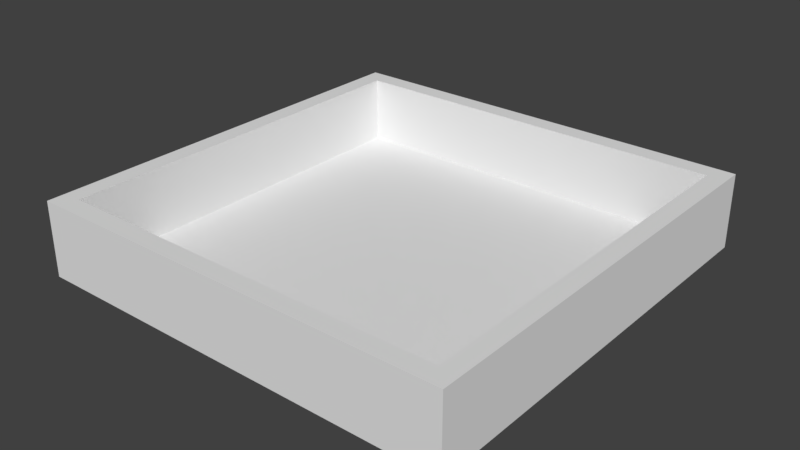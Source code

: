 # Source: TrainingArea.blend  (saved by Blender 2.79.0; exported with 4.5.12 LTS)
import bpy
from mathutils import Matrix  # noqa: F401  (used for matrix-valued properties, if any)

bpy.ops.wm.read_factory_settings(use_empty=True)
scene = bpy.context.scene
scene.name = 'Scene'

# ---- collections
col_collection_1 = bpy.data.collections.new('Collection 1'); scene.collection.children.link(col_collection_1)

# ---- world
world_world = bpy.data.worlds.new('World'); scene.world = world_world
world_world.color = (0.05088, 0.05088, 0.05088)
world_world.use_sun_shadow = False
world_world.sun_shadow_jitter_overblur = 0.0
world_world.cycles.sampling_method = 'MANUAL'

# ---- meshes
me_cube_001 = bpy.data.meshes.new('Cube.001')
me_cube_001.from_pydata([(-1.0, -1.0, -1.0), (-1.0, -1.0, 1.0), (-1.0, 1.0, -1.0), (-1.0, 1.0, 1.0), (1.0, -1.0, -1.0), (1.0, -1.0, 1.0), (1.0, 1.0, -1.0), (1.0, 1.0, 1.0), (-1.0, 0.9121, -1.0), (-1.0, -0.9121, -1.0), (-1.0, -0.9121, 1.0), (-1.0, 0.9121, 1.0), (1.0, -0.9121, -1.0), (1.0, 0.9121, -1.0), (1.0, 0.9121, 1.0), (1.0, -0.9121, 1.0), (0.9124, 1.0, -1.0), (-0.9124, 1.0, -1.0), (-0.9124, 1.0, 1.0), (0.9124, 1.0, 1.0), (-0.9124, -1.0, -1.0), (0.9124, -1.0, -1.0), (0.9124, -1.0, 1.0), (-0.9124, -1.0, 1.0), (-0.9124, 0.9121, 1.0), (0.9124, 0.9121, 1.0), (-0.9124, -0.9121, 1.0), (0.9124, -0.9121, 1.0), (0.9124, 0.9121, -1.0), (-0.9124, 0.9121, -1.0), (0.9124, -0.9121, -1.0), (-0.9124, -0.9121, -1.0), (-1.0, 0.9121, 19.81), (-1.0, 1.0, 19.81), (0.9124, 1.0, 19.81), (1.0, 1.0, 19.81), (1.0, -0.9121, 19.81), (1.0, -1.0, 19.81), (-0.9124, -1.0, 19.81), (-1.0, -1.0, 19.81), (-1.0, -0.9121, 19.81), (1.0, 0.9121, 19.81), (0.9124, 0.9121, 19.81), (0.9124, -0.9121, 19.81), (-0.9124, 1.0, 19.81), (0.9124, -1.0, 19.81), (-0.9124, 0.9121, 19.81), (-0.9124, -0.9121, 19.81)], [], [(8, 11, 3, 2), (16, 19, 7, 6), (12, 15, 5, 4), (20, 23, 1, 0), (30, 12, 4, 21), (27, 26, 47, 43), (19, 18, 44, 34), (5, 15, 36, 37), (16, 6, 13, 28), (28, 13, 12, 30), (6, 7, 14, 13), (13, 14, 15, 12), (0, 1, 10, 9), (9, 10, 11, 8), (8, 29, 31, 9), (29, 28, 30, 31), (2, 17, 29, 8), (17, 16, 28, 29), (18, 3, 33, 44), (25, 24, 26, 27), (11, 10, 40, 32), (24, 25, 42, 46), (10, 1, 39, 40), (23, 22, 45, 38), (9, 31, 20, 0), (31, 30, 21, 20), (4, 5, 22, 21), (21, 22, 23, 20), (2, 3, 18, 17), (17, 18, 19, 16), (47, 40, 39, 38), (44, 33, 32, 46), (46, 32, 40, 47), (41, 42, 43, 36), (35, 34, 42, 41), (34, 44, 46, 42), (36, 43, 45, 37), (43, 47, 38, 45), (3, 11, 32, 33), (14, 7, 35, 41), (25, 27, 43, 42), (1, 23, 38, 39), (15, 14, 41, 36), (22, 5, 37, 45), (26, 24, 46, 47), (7, 19, 34, 35)])
_uv = me_cube_001.uv_layers.new(name='UVMap')
_uv.uv.foreach_set('vector', [8.694, 78.65, 8.694, 71.09, 9.094, 71.09, 9.094, 78.65, 18.59, 4.505e-07, 18.59, 7.558, 18.19, 7.558, 18.19, 9.01e-07, 27.68, 9.01e-07, 27.68, 7.558, 27.28, 7.558, 27.28, 4.505e-07, 17.79, 78.65, 17.79, 71.09, 18.19, 71.09, 18.19, 78.65, 78.25, 7.226, 78.65, 7.226, 78.65, 7.558, 78.25, 7.558, 44.67, 4.505e-07, 52.97, 0.0, 52.97, 71.09, 44.67, 71.09, 18.59, 7.558, 26.88, 7.558, 26.88, 78.65, 18.59, 78.65, 27.28, 7.558, 27.68, 7.558, 27.68, 78.65, 27.28, 78.65, 78.25, 9.01e-07, 78.65, 1.126e-06, 78.65, 0.3321, 78.25, 0.3321, 78.25, 0.3321, 78.65, 0.3321, 78.65, 7.226, 78.25, 7.226, 36.38, 4.505e-07, 36.38, 7.558, 35.98, 7.558, 35.98, 0.0, 35.98, 0.0, 35.98, 7.558, 27.68, 7.558, 27.68, 9.01e-07, 1.599e-05, 78.65, 1.409e-05, 71.09, 0.3996, 71.09, 0.3997, 78.65, 0.3997, 78.65, 0.3996, 71.09, 8.694, 71.09, 8.694, 78.65, 69.56, 0.3321, 69.96, 0.3321, 69.96, 7.226, 69.56, 7.226, 69.96, 0.3321, 78.25, 0.3321, 78.25, 7.226, 69.96, 7.226, 69.56, 0.0, 69.96, 0.0, 69.96, 0.3321, 69.56, 0.3321, 69.96, 0.0, 78.25, 9.01e-07, 78.25, 0.3321, 69.96, 0.3321, 26.88, 7.558, 27.28, 7.558, 27.28, 78.65, 26.88, 78.65, 77.85, 15.12, 77.85, 22.01, 69.56, 22.01, 69.56, 15.12, 8.694, 71.09, 0.3996, 71.09, 0.3996, 0.0, 8.694, 0.0, 44.67, 71.09, 36.38, 71.09, 36.38, 0.0, 44.67, 0.0, 0.3996, 71.09, 1.409e-05, 71.09, 0.0, 0.0, 0.3996, 0.0, 17.79, 71.09, 9.492, 71.09, 9.492, 0.0, 17.79, 0.0, 69.56, 7.226, 69.96, 7.226, 69.96, 7.558, 69.56, 7.558, 69.96, 7.226, 78.25, 7.226, 78.25, 7.558, 69.96, 7.558, 9.094, 78.65, 9.094, 71.09, 9.492, 71.09, 9.492, 78.65, 9.492, 78.65, 9.492, 71.09, 17.79, 71.09, 17.79, 78.65, 27.28, 0.0, 27.28, 7.558, 26.88, 7.558, 26.88, 4.505e-07, 26.88, 4.505e-07, 26.88, 7.558, 18.59, 7.558, 18.59, 4.505e-07, 78.25, 14.78, 78.65, 14.78, 78.65, 15.12, 78.25, 15.12, 78.25, 7.558, 78.65, 7.558, 78.65, 7.89, 78.25, 7.89, 78.25, 7.89, 78.65, 7.89, 78.65, 14.78, 78.25, 14.78, 69.56, 7.89, 69.96, 7.89, 69.96, 14.78, 69.56, 14.78, 69.56, 7.558, 69.96, 7.558, 69.96, 7.89, 69.56, 7.89, 69.96, 7.558, 78.25, 7.558, 78.25, 7.89, 69.96, 7.89, 69.56, 14.78, 69.96, 14.78, 69.96, 15.12, 69.56, 15.12, 69.96, 14.78, 78.25, 14.78, 78.25, 15.12, 69.96, 15.12, 9.094, 71.09, 8.694, 71.09, 8.694, 0.0, 9.094, 0.0, 35.98, 7.558, 36.38, 7.558, 36.38, 78.65, 35.98, 78.65, 61.26, 71.09, 52.97, 71.09, 52.97, 0.0, 61.26, 0.0, 18.19, 71.09, 17.79, 71.09, 17.79, 0.0, 18.19, 0.0, 27.68, 7.558, 35.98, 7.558, 35.98, 78.65, 27.68, 78.65, 9.492, 71.09, 9.094, 71.09, 9.094, 0.0, 9.492, 0.0, 61.26, 9.01e-07, 69.56, 0.0, 69.56, 71.09, 61.26, 71.09, 18.19, 7.558, 18.59, 7.558, 18.59, 78.65, 18.19, 78.65])
me_cube_001.use_remesh_preserve_volume = False
me_cube_001.use_remesh_preserve_attributes = False
me_cube_001.use_mirror_vertex_groups = False
me_cube_001.update()

# ---- objects
ob_cube = bpy.data.objects.new('Cube', me_cube_001)

# ---- transforms, parenting, visibility, modifiers, constraints
ob_cube.location = (0.0, 0.0, -1.758)
ob_cube.scale = (59.86, 59.86, 1.0)
ob_cube.lineart.crease_threshold = 0.0

# ---- collection membership
col_collection_1.objects.link(ob_cube)

# ---- scene / render settings (as saved in the file)
scene.frame_start = 1; scene.frame_end = 250; scene.frame_set(1)
scene.render.engine = 'BLENDER_EEVEE_NEXT'
scene.render.resolution_percentage = 50
scene.render.dither_intensity = 0.0
scene.cycles.use_denoising = False
scene.cycles.samples = 128
scene.cycles.sampling_pattern = 'TABULATED_SOBOL'
scene.cycles.use_adaptive_sampling = False
scene.cycles.use_light_tree = False
scene.cycles.blur_glossy = 0.0
scene.cycles.sample_clamp_indirect = 0.0
scene.view_settings.view_transform = 'Standard'
bpy.context.view_layer.update()

# ---- added for rendering (the .blend has no active camera and no usable light): camera, sun
cam_auto = bpy.data.cameras.new('AutoCamera')
cam_auto.lens = 50.0
cam_auto.sensor_width = 36.0
cam_auto.clip_end = 2769.76
ob_auto_camera = bpy.data.objects.new('AutoCamera', cam_auto)
scene.collection.objects.link(ob_auto_camera)
ob_auto_camera.location = (157.822, -189.386, 133.906)
ob_auto_camera.rotation_euler = (1.09748, -7.21219e-08, 0.694738)
scene.camera = ob_auto_camera
light_auto_sun = bpy.data.lights.new('AutoSun', 'SUN')
light_auto_sun.energy = 3.0
light_auto_sun.angle = 0.0523599
ob_auto_sun = bpy.data.objects.new('AutoSun', light_auto_sun)
scene.collection.objects.link(ob_auto_sun)
ob_auto_sun.rotation_euler = (0.872665, 0.174533, 0.523599)
bpy.context.view_layer.update()
